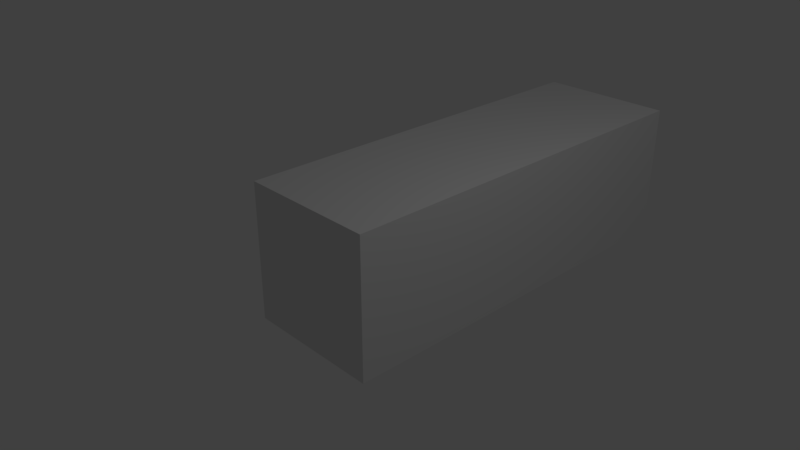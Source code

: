 # Source: example_bone.blend  (saved by Blender 2.79.0; exported with 4.5.12 LTS)
import bpy
from mathutils import Matrix  # noqa: F401  (used for matrix-valued properties, if any)

bpy.ops.wm.read_factory_settings(use_empty=True)
scene = bpy.context.scene
scene.name = 'Scene'

# ---- collections
col_collection_1 = bpy.data.collections.new('Collection 1'); scene.collection.children.link(col_collection_1)

# ---- materials (node trees are filled in below, after node groups)
mat_material = bpy.data.materials.new('Material')
mat_material.alpha_threshold = 0.0
mat_material.use_transparent_shadow = False
mat_material.roughness = 0.5
mat_material.line_color = (0.0, 0.0, 0.0, 1.0)

# ---- material node trees

# ---- world
world_world = bpy.data.worlds.new('World'); scene.world = world_world
world_world.color = (0.05088, 0.05088, 0.05088)
world_world.use_sun_shadow = False
world_world.sun_shadow_jitter_overblur = 0.0
world_world.cycles.sampling_method = 'MANUAL'

# ---- cameras
cam_camera = bpy.data.cameras.new('Camera')
cam_camera.clip_end = 100.0
cam_camera.lens = 35.0
cam_camera.sensor_width = 32.0
cam_camera.sensor_height = 18.0
cam_camera.ortho_scale = 7.314
cam_camera.dof.focus_distance = 0.0
cam_camera.dof.aperture_fstop = 128.0

# ---- lights
light_lamp = bpy.data.lights.new('Lamp', 'POINT')
light_lamp.transmission_factor = 0.0
light_lamp.cutoff_distance = 30.0
light_lamp.energy = 100.0
light_lamp.shadow_buffer_clip_start = 1.001
light_lamp.shadow_soft_size = 0.1
light_lamp.shadow_maximum_resolution = 0.006
light_lamp.use_absolute_resolution = True

# ---- meshes
me_cube = bpy.data.meshes.new('Cube')
me_cube.from_pydata([(1.0, 1.0, -1.0), (1.0, -1.0, -1.0), (-1.0, -1.0, -1.0), (-1.0, 1.0, -1.0), (1.0, 1.0, 1.0), (1.0, -1.0, 1.0), (-1.0, -1.0, 1.0), (-1.0, 1.0, 1.0), (1.0, 3.0, -1.0), (-1.0, 3.0, -1.0), (1.0, 3.0, 1.0), (-1.0, 3.0, 1.0), (1.0, 5.0, -1.0), (-1.0, 5.0, -1.0), (1.0, 5.0, 1.0), (-1.0, 5.0, 1.0)], [], [(0, 1, 2, 3), (4, 7, 6, 5), (0, 4, 5, 1), (1, 5, 6, 2), (2, 6, 7, 3), (0, 3, 9, 8), (9, 11, 15, 13), (4, 0, 8, 10), (7, 4, 10, 11), (3, 7, 11, 9), (14, 12, 13, 15), (8, 9, 13, 12), (11, 10, 14, 15), (10, 8, 12, 14)])
me_cube.materials.append(mat_material)
me_cube.use_remesh_preserve_volume = False
me_cube.use_remesh_preserve_attributes = False
me_cube.use_mirror_vertex_groups = False
me_cube.update()
arm_armature = bpy.data.armatures.new('Armature')  # bones are not reproduced

# ---- objects
ob_armature = bpy.data.objects.new('Armature', arm_armature)
ob_cube = bpy.data.objects.new('Cube', me_cube)
ob_lamp = bpy.data.objects.new('Lamp', light_lamp)
ob_camera = bpy.data.objects.new('Camera', cam_camera)

# ---- transforms, parenting, visibility, modifiers, constraints
ob_armature.location = (0.0, 0.0, 0.0)
ob_armature.rotation_euler = (-1.571, -0.2618, 0.2618)
ob_armature.show_in_front = True
ob_armature.lineart.crease_threshold = 0.0
ob_cube.parent = ob_armature
ob_cube.matrix_parent_inverse = Matrix(((0.933, 0.25, 0.2588, 0.0), (0.25, 0.06699, -0.9659, 0.0), (-0.2588, 0.9659, 7.647e-08, 0.0), (0.0, 0.0, 0.0, 1.0)))
ob_cube.location = (0.0, 0.0, 0.0)
ob_cube.lock_rotations_4d = False
ob_cube.empty_display_type = 'ARROWS'
ob_cube.lineart.crease_threshold = 0.0
_vg = ob_cube.vertex_groups.new(name='Bone')
for _i, _w in zip([0, 1, 2, 3, 4, 5, 6, 7, 8, 9, 10, 11, 13], [0.9031, 0.9819, 0.9859, 0.9098, 0.9042, 0.9845, 0.9844, 0.9111, 0.1029, 0.08525, 0.1028, 0.08355, 0.03257]): _vg.add([_i], _w, 'REPLACE')
_vg = ob_cube.vertex_groups.new(name='Bone.002')
for _i, _w in zip([0, 3, 4, 7, 8, 9, 10, 11, 12, 13, 14, 15], [0.08782, 0.08446, 0.08643, 0.08172, 0.8105, 0.8605, 0.8079, 0.8427, 0.1925, 0.4014, 0.1808, 0.1513]): _vg.add([_i], _w, 'REPLACE')
_vg = ob_cube.vertex_groups.new(name='Bone.001')
for _i, _w in zip([8, 9, 10, 11, 12, 13, 14, 15], [0.08655, 0.05422, 0.08928, 0.07373, 0.7845, 0.5573, 0.797, 0.8331]): _vg.add([_i], _w, 'REPLACE')
_m = ob_cube.modifiers.new('Armature', 'ARMATURE')
_m.object = ob_armature
ob_lamp.location = (4.076, 1.005, 5.904)
ob_lamp.rotation_euler = (0.6503, 0.05522, 1.866)
ob_lamp.lock_rotations_4d = False
ob_lamp.empty_display_type = 'ARROWS'
ob_lamp.color = (0.0, 0.0, 0.0, 0.0)
ob_lamp.lineart.crease_threshold = 0.0
ob_camera.location = (7.481, -6.508, 5.344)
ob_camera.rotation_euler = (1.109, 0.0, 0.8149)
ob_camera.lock_rotations_4d = False
ob_camera.empty_display_type = 'ARROWS'
ob_camera.color = (0.0, 0.0, 0.0, 0.0)
ob_camera.display_type = 'WIRE'
ob_camera.lineart.crease_threshold = 0.0

# ---- collection membership
col_collection_1.objects.link(ob_armature)
col_collection_1.objects.link(ob_cube)
col_collection_1.objects.link(ob_lamp)
col_collection_1.objects.link(ob_camera)

# ---- scene / render settings (as saved in the file)
scene.camera = ob_camera
scene.frame_start = 1; scene.frame_end = 250; scene.frame_set(1)
scene.render.engine = 'BLENDER_EEVEE_NEXT'
scene.render.resolution_percentage = 50
scene.render.dither_intensity = 0.0
scene.cycles.use_denoising = False
scene.cycles.samples = 128
scene.cycles.sampling_pattern = 'TABULATED_SOBOL'
scene.cycles.use_adaptive_sampling = False
scene.cycles.use_light_tree = False
scene.cycles.blur_glossy = 0.0
scene.cycles.sample_clamp_indirect = 0.0
scene.view_settings.view_transform = 'Standard'
bpy.context.view_layer.update()
